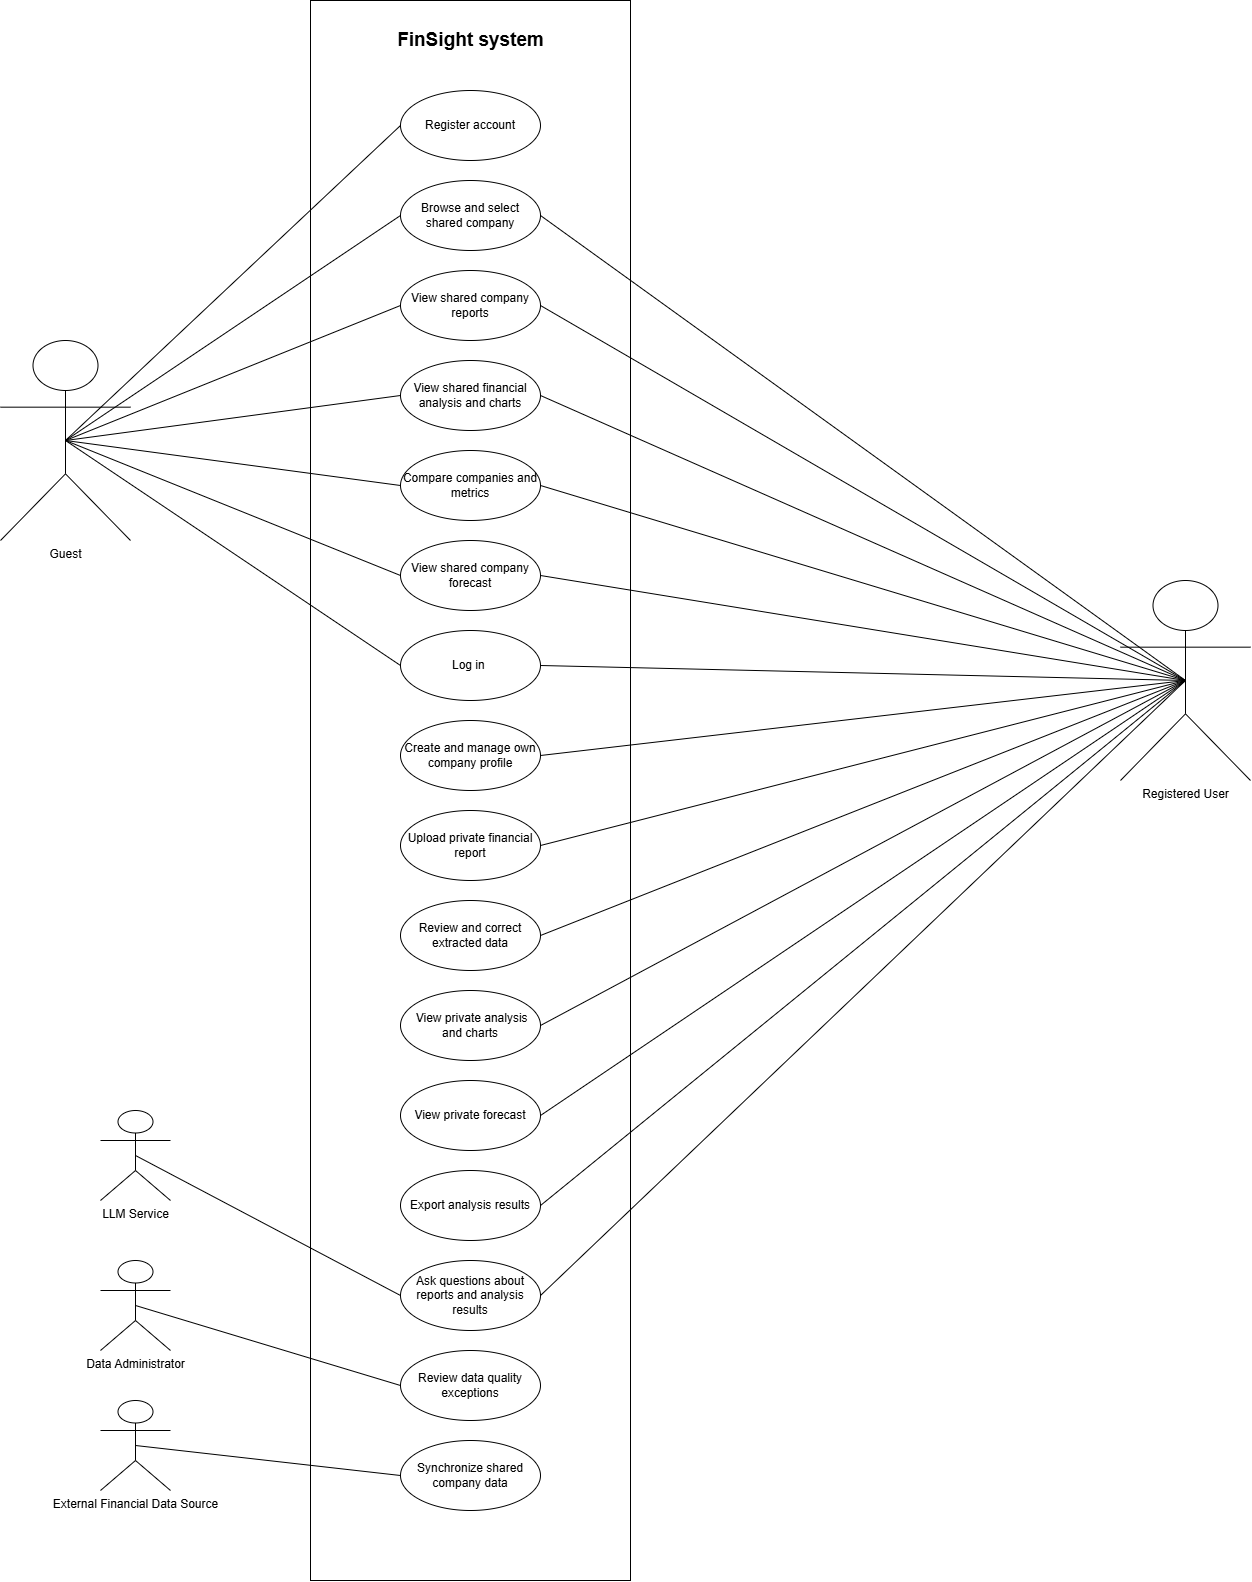

The diagram above was exported from draw.io. Its source (the exported page's mxGraphModel, read from the mxfile embedded in the PNG):
<mxGraphModel dx="2266" dy="777" grid="1" gridSize="10" guides="1" tooltips="1" connect="1" arrows="1" fold="1" page="1" pageScale="1" pageWidth="827" pageHeight="1169" math="0" shadow="0">
  <root>
    <mxCell id="0" />
    <mxCell id="1" parent="0" />
    <mxCell id="mswMI0F6d3OqBAf3iny9-28" parent="1" style="rounded=0;whiteSpace=wrap;html=1;" value="" vertex="1">
      <mxGeometry height="1580" width="320" x="240" y="20" as="geometry" />
    </mxCell>
    <mxCell id="mswMI0F6d3OqBAf3iny9-12" parent="1" style="shape=umlActor;verticalLabelPosition=bottom;verticalAlign=top;html=1;" value="Guest" vertex="1">
      <mxGeometry height="200" width="130" x="-70" y="360" as="geometry" />
    </mxCell>
    <mxCell id="mswMI0F6d3OqBAf3iny9-13" parent="1" style="ellipse;whiteSpace=wrap;html=1;" value="Browse and select shared company" vertex="1">
      <mxGeometry height="70" width="140" x="330" y="200" as="geometry" />
    </mxCell>
    <mxCell id="mswMI0F6d3OqBAf3iny9-14" edge="1" parent="1" source="mswMI0F6d3OqBAf3iny9-13" style="endArrow=none;html=1;rounded=0;exitX=0;exitY=0.5;exitDx=0;exitDy=0;entryX=0.5;entryY=0.5;entryDx=0;entryDy=0;entryPerimeter=0;" target="mswMI0F6d3OqBAf3iny9-12" value="">
      <mxGeometry height="50" relative="1" width="50" as="geometry">
        <mxPoint x="230" y="520" as="sourcePoint" />
        <mxPoint x="120" y="630" as="targetPoint" />
      </mxGeometry>
    </mxCell>
    <mxCell id="mswMI0F6d3OqBAf3iny9-16" parent="1" style="ellipse;whiteSpace=wrap;html=1;" value="View shared company reports" vertex="1">
      <mxGeometry height="70" width="140" x="330" y="290" as="geometry" />
    </mxCell>
    <mxCell id="mswMI0F6d3OqBAf3iny9-17" edge="1" parent="1" source="mswMI0F6d3OqBAf3iny9-16" style="endArrow=none;html=1;rounded=0;exitX=0;exitY=0.5;exitDx=0;exitDy=0;entryX=0.5;entryY=0.5;entryDx=0;entryDy=0;entryPerimeter=0;" target="mswMI0F6d3OqBAf3iny9-12" value="">
      <mxGeometry height="50" relative="1" width="50" as="geometry">
        <mxPoint x="510" y="290" as="sourcePoint" />
        <mxPoint x="260" y="460" as="targetPoint" />
      </mxGeometry>
    </mxCell>
    <mxCell id="mswMI0F6d3OqBAf3iny9-18" parent="1" style="ellipse;whiteSpace=wrap;html=1;" value="Register account" vertex="1">
      <mxGeometry height="70" width="140" x="330" y="110" as="geometry" />
    </mxCell>
    <mxCell id="mswMI0F6d3OqBAf3iny9-19" edge="1" parent="1" source="mswMI0F6d3OqBAf3iny9-18" style="endArrow=none;html=1;rounded=0;exitX=0;exitY=0.5;exitDx=0;exitDy=0;entryX=0.5;entryY=0.5;entryDx=0;entryDy=0;entryPerimeter=0;" target="mswMI0F6d3OqBAf3iny9-12" value="">
      <mxGeometry height="50" relative="1" width="50" as="geometry">
        <mxPoint x="460" y="150" as="sourcePoint" />
        <mxPoint x="210" y="200" as="targetPoint" />
      </mxGeometry>
    </mxCell>
    <mxCell id="mswMI0F6d3OqBAf3iny9-20" parent="1" style="ellipse;whiteSpace=wrap;html=1;" value="View shared financial analysis and charts" vertex="1">
      <mxGeometry height="70" width="140" x="330" y="380" as="geometry" />
    </mxCell>
    <mxCell id="mswMI0F6d3OqBAf3iny9-21" edge="1" parent="1" source="mswMI0F6d3OqBAf3iny9-20" style="endArrow=none;html=1;rounded=0;exitX=0;exitY=0.5;exitDx=0;exitDy=0;entryX=0.5;entryY=0.5;entryDx=0;entryDy=0;entryPerimeter=0;" target="mswMI0F6d3OqBAf3iny9-12" value="">
      <mxGeometry height="50" relative="1" width="50" as="geometry">
        <mxPoint x="490" y="410" as="sourcePoint" />
        <mxPoint x="240" y="370" as="targetPoint" />
      </mxGeometry>
    </mxCell>
    <mxCell id="mswMI0F6d3OqBAf3iny9-22" parent="1" style="ellipse;whiteSpace=wrap;html=1;" value="Compare companies and metrics" vertex="1">
      <mxGeometry height="70" width="140" x="330" y="470" as="geometry" />
    </mxCell>
    <mxCell id="mswMI0F6d3OqBAf3iny9-23" edge="1" parent="1" source="mswMI0F6d3OqBAf3iny9-22" style="endArrow=none;html=1;rounded=0;exitX=0;exitY=0.5;exitDx=0;exitDy=0;entryX=0.5;entryY=0.5;entryDx=0;entryDy=0;entryPerimeter=0;" target="mswMI0F6d3OqBAf3iny9-12" value="">
      <mxGeometry height="50" relative="1" width="50" as="geometry">
        <mxPoint x="460" y="580" as="sourcePoint" />
        <mxPoint x="210" y="450" as="targetPoint" />
      </mxGeometry>
    </mxCell>
    <mxCell id="mswMI0F6d3OqBAf3iny9-24" parent="1" style="ellipse;whiteSpace=wrap;html=1;" value="View shared company forecast" vertex="1">
      <mxGeometry height="70" width="140" x="330" y="560" as="geometry" />
    </mxCell>
    <mxCell id="mswMI0F6d3OqBAf3iny9-25" edge="1" parent="1" source="mswMI0F6d3OqBAf3iny9-24" style="endArrow=none;html=1;rounded=0;exitX=0;exitY=0.5;exitDx=0;exitDy=0;entryX=0.5;entryY=0.5;entryDx=0;entryDy=0;entryPerimeter=0;" target="mswMI0F6d3OqBAf3iny9-12" value="">
      <mxGeometry height="50" relative="1" width="50" as="geometry">
        <mxPoint x="330" y="632.96" as="sourcePoint" />
        <mxPoint x="22" y="459.99999999999994" as="targetPoint" />
      </mxGeometry>
    </mxCell>
    <mxCell id="mswMI0F6d3OqBAf3iny9-26" parent="1" style="ellipse;whiteSpace=wrap;html=1;" value="Log in&amp;nbsp;" vertex="1">
      <mxGeometry height="70" width="140" x="330" y="650" as="geometry" />
    </mxCell>
    <mxCell id="mswMI0F6d3OqBAf3iny9-27" edge="1" parent="1" source="mswMI0F6d3OqBAf3iny9-26" style="endArrow=none;html=1;rounded=0;exitX=0;exitY=0.5;exitDx=0;exitDy=0;entryX=0.5;entryY=0.5;entryDx=0;entryDy=0;entryPerimeter=0;" target="mswMI0F6d3OqBAf3iny9-12" value="">
      <mxGeometry height="50" relative="1" width="50" as="geometry">
        <mxPoint x="308" y="752.96" as="sourcePoint" />
        <mxPoint y="489.99999999999994" as="targetPoint" />
      </mxGeometry>
    </mxCell>
    <mxCell id="mswMI0F6d3OqBAf3iny9-29" parent="1" style="text;strokeColor=none;fillColor=none;html=1;fontSize=19;fontStyle=1;verticalAlign=middle;align=center;autosizeText=1;" value="FinSight system" vertex="1">
      <mxGeometry height="40" width="160" x="320" y="40" as="geometry" />
    </mxCell>
    <mxCell id="mswMI0F6d3OqBAf3iny9-30" parent="1" style="shape=umlActor;verticalLabelPosition=bottom;verticalAlign=top;html=1;" value="Registered User" vertex="1">
      <mxGeometry height="200" width="130" x="1050" y="600" as="geometry" />
    </mxCell>
    <mxCell id="mswMI0F6d3OqBAf3iny9-31" edge="1" parent="1" source="mswMI0F6d3OqBAf3iny9-30" style="endArrow=none;html=1;rounded=0;entryX=1;entryY=0.5;entryDx=0;entryDy=0;exitX=0.5;exitY=0.5;exitDx=0;exitDy=0;exitPerimeter=0;" target="mswMI0F6d3OqBAf3iny9-13" value="">
      <mxGeometry height="50" relative="1" width="50" as="geometry">
        <mxPoint x="660" y="490" as="sourcePoint" />
        <mxPoint x="710" y="440" as="targetPoint" />
      </mxGeometry>
    </mxCell>
    <mxCell id="mswMI0F6d3OqBAf3iny9-32" edge="1" parent="1" source="mswMI0F6d3OqBAf3iny9-30" style="endArrow=none;html=1;rounded=0;entryX=1;entryY=0.5;entryDx=0;entryDy=0;exitX=0.5;exitY=0.5;exitDx=0;exitDy=0;exitPerimeter=0;" target="mswMI0F6d3OqBAf3iny9-16" value="">
      <mxGeometry height="50" relative="1" width="50" as="geometry">
        <mxPoint x="910" y="890" as="sourcePoint" />
        <mxPoint x="620" y="510" as="targetPoint" />
      </mxGeometry>
    </mxCell>
    <mxCell id="mswMI0F6d3OqBAf3iny9-33" edge="1" parent="1" source="mswMI0F6d3OqBAf3iny9-20" style="endArrow=none;html=1;rounded=0;exitX=1;exitY=0.5;exitDx=0;exitDy=0;entryX=0.5;entryY=0.5;entryDx=0;entryDy=0;entryPerimeter=0;" target="mswMI0F6d3OqBAf3iny9-30" value="">
      <mxGeometry height="50" relative="1" width="50" as="geometry">
        <mxPoint x="550" y="560" as="sourcePoint" />
        <mxPoint x="648.1818181818185" y="830" as="targetPoint" />
      </mxGeometry>
    </mxCell>
    <mxCell id="mswMI0F6d3OqBAf3iny9-34" edge="1" parent="1" source="mswMI0F6d3OqBAf3iny9-22" style="endArrow=none;html=1;rounded=0;exitX=1;exitY=0.5;exitDx=0;exitDy=0;entryX=0.5;entryY=0.5;entryDx=0;entryDy=0;entryPerimeter=0;" target="mswMI0F6d3OqBAf3iny9-30" value="">
      <mxGeometry height="50" relative="1" width="50" as="geometry">
        <mxPoint x="440" y="530" as="sourcePoint" />
        <mxPoint x="490" y="480" as="targetPoint" />
      </mxGeometry>
    </mxCell>
    <mxCell id="mswMI0F6d3OqBAf3iny9-35" edge="1" parent="1" source="mswMI0F6d3OqBAf3iny9-24" style="endArrow=none;html=1;rounded=0;exitX=1;exitY=0.5;exitDx=0;exitDy=0;entryX=0.5;entryY=0.5;entryDx=0;entryDy=0;entryPerimeter=0;" target="mswMI0F6d3OqBAf3iny9-30" value="">
      <mxGeometry height="50" relative="1" width="50" as="geometry">
        <mxPoint x="650" y="680" as="sourcePoint" />
        <mxPoint x="940" y="790" as="targetPoint" />
      </mxGeometry>
    </mxCell>
    <mxCell id="mswMI0F6d3OqBAf3iny9-36" edge="1" parent="1" source="mswMI0F6d3OqBAf3iny9-26" style="endArrow=none;html=1;rounded=0;exitX=1;exitY=0.5;exitDx=0;exitDy=0;entryX=0.5;entryY=0.5;entryDx=0;entryDy=0;entryPerimeter=0;" target="mswMI0F6d3OqBAf3iny9-30" value="">
      <mxGeometry height="50" relative="1" width="50" as="geometry">
        <mxPoint x="640" y="780" as="sourcePoint" />
        <mxPoint x="690" y="730" as="targetPoint" />
      </mxGeometry>
    </mxCell>
    <mxCell id="mswMI0F6d3OqBAf3iny9-37" parent="1" style="ellipse;whiteSpace=wrap;html=1;" value="Create and manage own company profile" vertex="1">
      <mxGeometry height="70" width="140" x="330" y="740" as="geometry" />
    </mxCell>
    <mxCell id="mswMI0F6d3OqBAf3iny9-38" edge="1" parent="1" source="mswMI0F6d3OqBAf3iny9-37" style="endArrow=none;html=1;rounded=0;exitX=1;exitY=0.5;exitDx=0;exitDy=0;entryX=0.5;entryY=0.5;entryDx=0;entryDy=0;entryPerimeter=0;" target="mswMI0F6d3OqBAf3iny9-30" value="">
      <mxGeometry height="50" relative="1" width="50" as="geometry">
        <mxPoint x="600" y="800" as="sourcePoint" />
        <mxPoint x="890" y="730" as="targetPoint" />
      </mxGeometry>
    </mxCell>
    <mxCell id="mswMI0F6d3OqBAf3iny9-39" parent="1" style="ellipse;whiteSpace=wrap;html=1;" value="Upload private financial report" vertex="1">
      <mxGeometry height="70" width="140" x="330" y="830" as="geometry" />
    </mxCell>
    <mxCell id="mswMI0F6d3OqBAf3iny9-40" edge="1" parent="1" source="mswMI0F6d3OqBAf3iny9-39" style="endArrow=none;html=1;rounded=0;exitX=1;exitY=0.5;exitDx=0;exitDy=0;entryX=0.5;entryY=0.5;entryDx=0;entryDy=0;entryPerimeter=0;" target="mswMI0F6d3OqBAf3iny9-30" value="">
      <mxGeometry height="50" relative="1" width="50" as="geometry">
        <mxPoint x="620" y="920" as="sourcePoint" />
        <mxPoint x="910" y="760" as="targetPoint" />
      </mxGeometry>
    </mxCell>
    <mxCell id="mswMI0F6d3OqBAf3iny9-41" parent="1" style="ellipse;whiteSpace=wrap;html=1;" value="Review and correct extracted data" vertex="1">
      <mxGeometry height="70" width="140" x="330" y="920" as="geometry" />
    </mxCell>
    <mxCell id="mswMI0F6d3OqBAf3iny9-42" edge="1" parent="1" source="mswMI0F6d3OqBAf3iny9-41" style="endArrow=none;html=1;rounded=0;exitX=1;exitY=0.5;exitDx=0;exitDy=0;entryX=0.5;entryY=0.5;entryDx=0;entryDy=0;entryPerimeter=0;" target="mswMI0F6d3OqBAf3iny9-30" value="">
      <mxGeometry height="50" relative="1" width="50" as="geometry">
        <mxPoint x="610" y="1070" as="sourcePoint" />
        <mxPoint x="900" y="820" as="targetPoint" />
      </mxGeometry>
    </mxCell>
    <mxCell id="mswMI0F6d3OqBAf3iny9-43" parent="1" style="ellipse;whiteSpace=wrap;html=1;" value="&amp;nbsp;View private analysis and charts" vertex="1">
      <mxGeometry height="70" width="140" x="330" y="1010" as="geometry" />
    </mxCell>
    <mxCell id="mswMI0F6d3OqBAf3iny9-44" edge="1" parent="1" source="mswMI0F6d3OqBAf3iny9-43" style="endArrow=none;html=1;rounded=0;exitX=1;exitY=0.5;exitDx=0;exitDy=0;entryX=0.5;entryY=0.5;entryDx=0;entryDy=0;entryPerimeter=0;" target="mswMI0F6d3OqBAf3iny9-30" value="">
      <mxGeometry height="50" relative="1" width="50" as="geometry">
        <mxPoint x="640" y="1210" as="sourcePoint" />
        <mxPoint x="930" y="870" as="targetPoint" />
      </mxGeometry>
    </mxCell>
    <mxCell id="mswMI0F6d3OqBAf3iny9-45" parent="1" style="ellipse;whiteSpace=wrap;html=1;" value="View private forecast" vertex="1">
      <mxGeometry height="70" width="140" x="330" y="1100" as="geometry" />
    </mxCell>
    <mxCell id="mswMI0F6d3OqBAf3iny9-46" edge="1" parent="1" source="mswMI0F6d3OqBAf3iny9-45" style="endArrow=none;html=1;rounded=0;exitX=1;exitY=0.5;exitDx=0;exitDy=0;entryX=0.5;entryY=0.5;entryDx=0;entryDy=0;entryPerimeter=0;" target="mswMI0F6d3OqBAf3iny9-30" value="">
      <mxGeometry height="50" relative="1" width="50" as="geometry">
        <mxPoint x="580" y="1420" as="sourcePoint" />
        <mxPoint x="870" y="990" as="targetPoint" />
      </mxGeometry>
    </mxCell>
    <mxCell id="mswMI0F6d3OqBAf3iny9-47" parent="1" style="ellipse;whiteSpace=wrap;html=1;" value="Export analysis results" vertex="1">
      <mxGeometry height="70" width="140" x="330" y="1190" as="geometry" />
    </mxCell>
    <mxCell id="mswMI0F6d3OqBAf3iny9-48" edge="1" parent="1" source="mswMI0F6d3OqBAf3iny9-47" style="endArrow=none;html=1;rounded=0;exitX=1;exitY=0.5;exitDx=0;exitDy=0;entryX=0.5;entryY=0.5;entryDx=0;entryDy=0;entryPerimeter=0;" target="mswMI0F6d3OqBAf3iny9-30" value="">
      <mxGeometry height="50" relative="1" width="50" as="geometry">
        <mxPoint x="590" y="1660" as="sourcePoint" />
        <mxPoint x="770" y="900" as="targetPoint" />
      </mxGeometry>
    </mxCell>
    <mxCell id="mswMI0F6d3OqBAf3iny9-50" parent="1" style="ellipse;whiteSpace=wrap;html=1;" value="Ask questions about reports and analysis results" vertex="1">
      <mxGeometry height="70" width="140" x="330" y="1280" as="geometry" />
    </mxCell>
    <mxCell id="mswMI0F6d3OqBAf3iny9-51" edge="1" parent="1" source="mswMI0F6d3OqBAf3iny9-50" style="endArrow=none;html=1;rounded=0;exitX=1;exitY=0.5;exitDx=0;exitDy=0;entryX=0.5;entryY=0.5;entryDx=0;entryDy=0;entryPerimeter=0;" target="mswMI0F6d3OqBAf3iny9-30" value="">
      <mxGeometry height="50" relative="1" width="50" as="geometry">
        <mxPoint x="610" y="1760" as="sourcePoint" />
        <mxPoint x="900" y="1150" as="targetPoint" />
      </mxGeometry>
    </mxCell>
    <mxCell id="mswMI0F6d3OqBAf3iny9-52" parent="1" style="ellipse;whiteSpace=wrap;html=1;" value="Review data quality exceptions" vertex="1">
      <mxGeometry height="70" width="140" x="330" y="1370" as="geometry" />
    </mxCell>
    <mxCell id="mswMI0F6d3OqBAf3iny9-53" parent="1" style="ellipse;whiteSpace=wrap;html=1;" value="Synchronize shared company data" vertex="1">
      <mxGeometry height="70" width="140" x="330" y="1460" as="geometry" />
    </mxCell>
    <mxCell id="mswMI0F6d3OqBAf3iny9-55" parent="1" style="shape=umlActor;verticalLabelPosition=bottom;verticalAlign=top;html=1;" value="Data Administrator" vertex="1">
      <mxGeometry height="90" width="70" x="30" y="1280" as="geometry" />
    </mxCell>
    <mxCell id="mswMI0F6d3OqBAf3iny9-56" edge="1" parent="1" source="mswMI0F6d3OqBAf3iny9-55" style="endArrow=none;html=1;rounded=0;exitX=0.5;exitY=0.5;exitDx=0;exitDy=0;exitPerimeter=0;entryX=0;entryY=0.5;entryDx=0;entryDy=0;" target="mswMI0F6d3OqBAf3iny9-52" value="">
      <mxGeometry height="50" relative="1" width="50" as="geometry">
        <mxPoint x="220" y="1360" as="sourcePoint" />
        <mxPoint x="270" y="1310" as="targetPoint" />
      </mxGeometry>
    </mxCell>
    <mxCell id="mswMI0F6d3OqBAf3iny9-57" parent="1" style="shape=umlActor;verticalLabelPosition=bottom;verticalAlign=top;html=1;" value="External Financial Data Source" vertex="1">
      <mxGeometry height="90" width="70" x="30" y="1420" as="geometry" />
    </mxCell>
    <mxCell id="mswMI0F6d3OqBAf3iny9-58" edge="1" parent="1" source="mswMI0F6d3OqBAf3iny9-57" style="endArrow=none;html=1;rounded=0;exitX=0.5;exitY=0.5;exitDx=0;exitDy=0;exitPerimeter=0;entryX=0;entryY=0.5;entryDx=0;entryDy=0;" target="mswMI0F6d3OqBAf3iny9-53" value="">
      <mxGeometry height="50" relative="1" width="50" as="geometry">
        <mxPoint x="150" y="1430" as="sourcePoint" />
        <mxPoint x="415" y="1510" as="targetPoint" />
      </mxGeometry>
    </mxCell>
    <mxCell id="mswMI0F6d3OqBAf3iny9-59" parent="1" style="shape=umlActor;verticalLabelPosition=bottom;verticalAlign=top;html=1;" value="LLM Service" vertex="1">
      <mxGeometry height="90" width="70" x="30" y="1130" as="geometry" />
    </mxCell>
    <mxCell id="mswMI0F6d3OqBAf3iny9-60" edge="1" parent="1" source="mswMI0F6d3OqBAf3iny9-59" style="endArrow=none;html=1;rounded=0;exitX=0.5;exitY=0.5;exitDx=0;exitDy=0;exitPerimeter=0;entryX=0;entryY=0.5;entryDx=0;entryDy=0;" target="mswMI0F6d3OqBAf3iny9-50" value="">
      <mxGeometry height="50" relative="1" width="50" as="geometry">
        <mxPoint x="250" y="1360" as="sourcePoint" />
        <mxPoint x="300" y="1310" as="targetPoint" />
      </mxGeometry>
    </mxCell>
  </root>
</mxGraphModel>